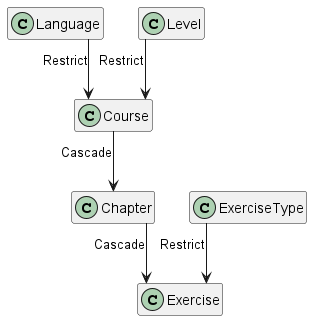

The diagram above was rendered by PlantUML. Its source (embedded in the PNG):
@startuml
'title PolygotPlatform - Entity Delete Rules

skinparam shadowing false
skinparam linetype ortho
hide methods
hide fields

class Language
class Level
class Course
class Chapter
class Exercise
class ExerciseType

Language --> Course : Restrict
Level --> Course : Restrict
Course --> Chapter : Cascade
Chapter --> Exercise : Cascade
ExerciseType --> Exercise : Restrict

@enduml